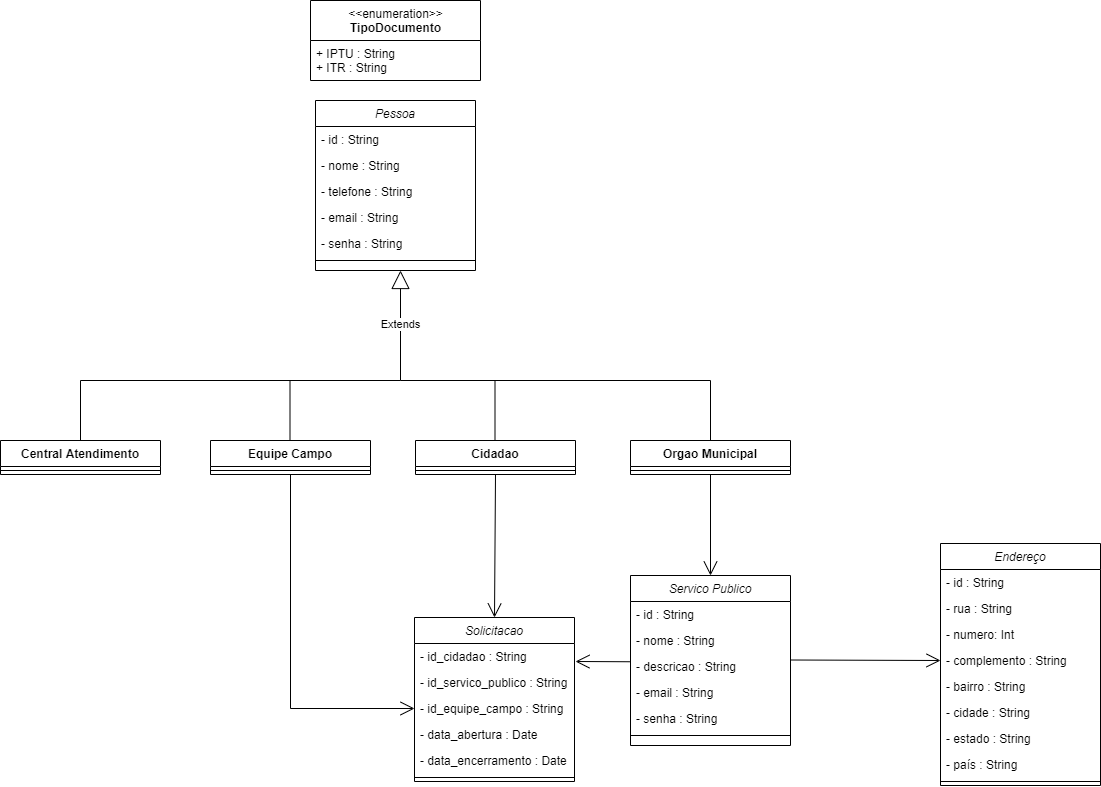

The diagram above was exported from draw.io. Its source (the exported page's mxGraphModel, read from the mxfile embedded in the PNG):
<mxGraphModel dx="2067" dy="729" grid="1" gridSize="10" guides="1" tooltips="1" connect="1" arrows="1" fold="1" page="1" pageScale="1" pageWidth="827" pageHeight="1169" math="0" shadow="0">
  <root>
    <mxCell id="WIyWlLk6GJQsqaUBKTNV-0" />
    <mxCell id="WIyWlLk6GJQsqaUBKTNV-1" parent="WIyWlLk6GJQsqaUBKTNV-0" />
    <mxCell id="zkfFHV4jXpPFQw0GAbJ--0" value="Pessoa" style="swimlane;fontStyle=2;align=center;verticalAlign=top;childLayout=stackLayout;horizontal=1;startSize=26;horizontalStack=0;resizeParent=1;resizeLast=0;collapsible=1;marginBottom=0;rounded=0;shadow=0;strokeWidth=1;" parent="WIyWlLk6GJQsqaUBKTNV-1" vertex="1">
      <mxGeometry x="-25" y="110" width="160" height="170" as="geometry">
        <mxRectangle x="220" y="120" width="160" height="26" as="alternateBounds" />
      </mxGeometry>
    </mxCell>
    <mxCell id="zkfFHV4jXpPFQw0GAbJ--1" value="- id : String" style="text;align=left;verticalAlign=top;spacingLeft=4;spacingRight=4;overflow=hidden;rotatable=0;points=[[0,0.5],[1,0.5]];portConstraint=eastwest;" parent="zkfFHV4jXpPFQw0GAbJ--0" vertex="1">
      <mxGeometry y="26" width="160" height="26" as="geometry" />
    </mxCell>
    <mxCell id="tdDfUmv8j-US_TBcRraQ-12" value="- nome : String" style="text;align=left;verticalAlign=top;spacingLeft=4;spacingRight=4;overflow=hidden;rotatable=0;points=[[0,0.5],[1,0.5]];portConstraint=eastwest;rounded=0;shadow=0;html=0;" parent="zkfFHV4jXpPFQw0GAbJ--0" vertex="1">
      <mxGeometry y="52" width="160" height="26" as="geometry" />
    </mxCell>
    <mxCell id="zkfFHV4jXpPFQw0GAbJ--3" value="- telefone : String" style="text;align=left;verticalAlign=top;spacingLeft=4;spacingRight=4;overflow=hidden;rotatable=0;points=[[0,0.5],[1,0.5]];portConstraint=eastwest;rounded=0;shadow=0;html=0;" parent="zkfFHV4jXpPFQw0GAbJ--0" vertex="1">
      <mxGeometry y="78" width="160" height="26" as="geometry" />
    </mxCell>
    <mxCell id="tdDfUmv8j-US_TBcRraQ-10" value="- email : String" style="text;align=left;verticalAlign=top;spacingLeft=4;spacingRight=4;overflow=hidden;rotatable=0;points=[[0,0.5],[1,0.5]];portConstraint=eastwest;rounded=0;shadow=0;html=0;" parent="zkfFHV4jXpPFQw0GAbJ--0" vertex="1">
      <mxGeometry y="104" width="160" height="26" as="geometry" />
    </mxCell>
    <mxCell id="tdDfUmv8j-US_TBcRraQ-11" value="- senha : String" style="text;align=left;verticalAlign=top;spacingLeft=4;spacingRight=4;overflow=hidden;rotatable=0;points=[[0,0.5],[1,0.5]];portConstraint=eastwest;rounded=0;shadow=0;html=0;" parent="zkfFHV4jXpPFQw0GAbJ--0" vertex="1">
      <mxGeometry y="130" width="160" height="26" as="geometry" />
    </mxCell>
    <mxCell id="zkfFHV4jXpPFQw0GAbJ--4" value="" style="line;html=1;strokeWidth=1;align=left;verticalAlign=middle;spacingTop=-1;spacingLeft=3;spacingRight=3;rotatable=0;labelPosition=right;points=[];portConstraint=eastwest;" parent="zkfFHV4jXpPFQw0GAbJ--0" vertex="1">
      <mxGeometry y="156" width="160" height="8" as="geometry" />
    </mxCell>
    <mxCell id="tdDfUmv8j-US_TBcRraQ-14" value="&amp;lt;&amp;lt;enumeration&amp;gt;&amp;gt;&lt;br&gt;&lt;b&gt;TipoDocumento&lt;/b&gt;" style="swimlane;fontStyle=0;align=center;verticalAlign=top;childLayout=stackLayout;horizontal=1;startSize=40;horizontalStack=0;resizeParent=1;resizeParentMax=0;resizeLast=0;collapsible=0;marginBottom=0;html=1;" parent="WIyWlLk6GJQsqaUBKTNV-1" vertex="1">
      <mxGeometry x="-30" y="10" width="170" height="80" as="geometry" />
    </mxCell>
    <mxCell id="tdDfUmv8j-US_TBcRraQ-15" value="+ IPTU : String&lt;br&gt;+ ITR : String" style="text;html=1;strokeColor=none;fillColor=none;align=left;verticalAlign=middle;spacingLeft=4;spacingRight=4;overflow=hidden;rotatable=0;points=[[0,0.5],[1,0.5]];portConstraint=eastwest;" parent="tdDfUmv8j-US_TBcRraQ-14" vertex="1">
      <mxGeometry y="40" width="170" height="40" as="geometry" />
    </mxCell>
    <mxCell id="tdDfUmv8j-US_TBcRraQ-16" value="Cidadao" style="swimlane;fontStyle=1;align=center;verticalAlign=top;childLayout=stackLayout;horizontal=1;startSize=26;horizontalStack=0;resizeParent=1;resizeParentMax=0;resizeLast=0;collapsible=1;marginBottom=0;" parent="WIyWlLk6GJQsqaUBKTNV-1" vertex="1">
      <mxGeometry x="75" y="450" width="160" height="34" as="geometry" />
    </mxCell>
    <mxCell id="tdDfUmv8j-US_TBcRraQ-18" value="" style="line;strokeWidth=1;fillColor=none;align=left;verticalAlign=middle;spacingTop=-1;spacingLeft=3;spacingRight=3;rotatable=0;labelPosition=right;points=[];portConstraint=eastwest;" parent="tdDfUmv8j-US_TBcRraQ-16" vertex="1">
      <mxGeometry y="26" width="160" height="8" as="geometry" />
    </mxCell>
    <mxCell id="tdDfUmv8j-US_TBcRraQ-20" value="Equipe Campo" style="swimlane;fontStyle=1;align=center;verticalAlign=top;childLayout=stackLayout;horizontal=1;startSize=26;horizontalStack=0;resizeParent=1;resizeParentMax=0;resizeLast=0;collapsible=1;marginBottom=0;" parent="WIyWlLk6GJQsqaUBKTNV-1" vertex="1">
      <mxGeometry x="-130" y="450" width="160" height="34" as="geometry" />
    </mxCell>
    <mxCell id="tdDfUmv8j-US_TBcRraQ-21" value="" style="line;strokeWidth=1;fillColor=none;align=left;verticalAlign=middle;spacingTop=-1;spacingLeft=3;spacingRight=3;rotatable=0;labelPosition=right;points=[];portConstraint=eastwest;" parent="tdDfUmv8j-US_TBcRraQ-20" vertex="1">
      <mxGeometry y="26" width="160" height="8" as="geometry" />
    </mxCell>
    <mxCell id="tdDfUmv8j-US_TBcRraQ-23" value="Orgao Municipal" style="swimlane;fontStyle=1;align=center;verticalAlign=top;childLayout=stackLayout;horizontal=1;startSize=26;horizontalStack=0;resizeParent=1;resizeParentMax=0;resizeLast=0;collapsible=1;marginBottom=0;" parent="WIyWlLk6GJQsqaUBKTNV-1" vertex="1">
      <mxGeometry x="290" y="450" width="160" height="34" as="geometry" />
    </mxCell>
    <mxCell id="tdDfUmv8j-US_TBcRraQ-24" value="" style="line;strokeWidth=1;fillColor=none;align=left;verticalAlign=middle;spacingTop=-1;spacingLeft=3;spacingRight=3;rotatable=0;labelPosition=right;points=[];portConstraint=eastwest;" parent="tdDfUmv8j-US_TBcRraQ-23" vertex="1">
      <mxGeometry y="26" width="160" height="8" as="geometry" />
    </mxCell>
    <mxCell id="tdDfUmv8j-US_TBcRraQ-26" value="Central Atendimento" style="swimlane;fontStyle=1;align=center;verticalAlign=top;childLayout=stackLayout;horizontal=1;startSize=26;horizontalStack=0;resizeParent=1;resizeParentMax=0;resizeLast=0;collapsible=1;marginBottom=0;" parent="WIyWlLk6GJQsqaUBKTNV-1" vertex="1">
      <mxGeometry x="-340" y="450" width="160" height="34" as="geometry" />
    </mxCell>
    <mxCell id="tdDfUmv8j-US_TBcRraQ-27" value="" style="line;strokeWidth=1;fillColor=none;align=left;verticalAlign=middle;spacingTop=-1;spacingLeft=3;spacingRight=3;rotatable=0;labelPosition=right;points=[];portConstraint=eastwest;" parent="tdDfUmv8j-US_TBcRraQ-26" vertex="1">
      <mxGeometry y="26" width="160" height="8" as="geometry" />
    </mxCell>
    <mxCell id="tdDfUmv8j-US_TBcRraQ-32" value="Extends" style="endArrow=block;endSize=16;endFill=0;html=1;" parent="WIyWlLk6GJQsqaUBKTNV-1" edge="1">
      <mxGeometry width="160" relative="1" as="geometry">
        <mxPoint x="60" y="390" as="sourcePoint" />
        <mxPoint x="60" y="280" as="targetPoint" />
      </mxGeometry>
    </mxCell>
    <mxCell id="tdDfUmv8j-US_TBcRraQ-34" value="" style="endArrow=none;html=1;" parent="WIyWlLk6GJQsqaUBKTNV-1" edge="1">
      <mxGeometry width="50" height="50" relative="1" as="geometry">
        <mxPoint x="60" y="390" as="sourcePoint" />
        <mxPoint x="370" y="390" as="targetPoint" />
      </mxGeometry>
    </mxCell>
    <mxCell id="tdDfUmv8j-US_TBcRraQ-36" value="" style="endArrow=none;html=1;" parent="WIyWlLk6GJQsqaUBKTNV-1" edge="1">
      <mxGeometry width="50" height="50" relative="1" as="geometry">
        <mxPoint x="-260" y="390" as="sourcePoint" />
        <mxPoint x="60" y="390" as="targetPoint" />
      </mxGeometry>
    </mxCell>
    <mxCell id="tdDfUmv8j-US_TBcRraQ-39" value="" style="endArrow=none;html=1;exitX=0.5;exitY=0;exitDx=0;exitDy=0;" parent="WIyWlLk6GJQsqaUBKTNV-1" source="tdDfUmv8j-US_TBcRraQ-26" edge="1">
      <mxGeometry width="50" height="50" relative="1" as="geometry">
        <mxPoint x="-320" y="440" as="sourcePoint" />
        <mxPoint x="-260" y="390" as="targetPoint" />
      </mxGeometry>
    </mxCell>
    <mxCell id="tdDfUmv8j-US_TBcRraQ-40" value="" style="endArrow=none;html=1;" parent="WIyWlLk6GJQsqaUBKTNV-1" edge="1">
      <mxGeometry width="50" height="50" relative="1" as="geometry">
        <mxPoint x="-50.5" y="450" as="sourcePoint" />
        <mxPoint x="-50.5" y="390" as="targetPoint" />
      </mxGeometry>
    </mxCell>
    <mxCell id="tdDfUmv8j-US_TBcRraQ-41" value="" style="endArrow=none;html=1;" parent="WIyWlLk6GJQsqaUBKTNV-1" edge="1">
      <mxGeometry width="50" height="50" relative="1" as="geometry">
        <mxPoint x="154.5" y="450" as="sourcePoint" />
        <mxPoint x="154.5" y="390" as="targetPoint" />
      </mxGeometry>
    </mxCell>
    <mxCell id="tdDfUmv8j-US_TBcRraQ-42" value="" style="endArrow=none;html=1;entryX=0.5;entryY=0;entryDx=0;entryDy=0;" parent="WIyWlLk6GJQsqaUBKTNV-1" target="tdDfUmv8j-US_TBcRraQ-23" edge="1">
      <mxGeometry width="50" height="50" relative="1" as="geometry">
        <mxPoint x="370" y="390" as="sourcePoint" />
        <mxPoint x="360" y="280" as="targetPoint" />
      </mxGeometry>
    </mxCell>
    <mxCell id="tdDfUmv8j-US_TBcRraQ-43" value="Servico Publico" style="swimlane;fontStyle=2;align=center;verticalAlign=top;childLayout=stackLayout;horizontal=1;startSize=26;horizontalStack=0;resizeParent=1;resizeLast=0;collapsible=1;marginBottom=0;rounded=0;shadow=0;strokeWidth=1;" parent="WIyWlLk6GJQsqaUBKTNV-1" vertex="1">
      <mxGeometry x="290" y="585" width="160" height="170" as="geometry">
        <mxRectangle x="220" y="120" width="160" height="26" as="alternateBounds" />
      </mxGeometry>
    </mxCell>
    <mxCell id="tdDfUmv8j-US_TBcRraQ-44" value="- id : String" style="text;align=left;verticalAlign=top;spacingLeft=4;spacingRight=4;overflow=hidden;rotatable=0;points=[[0,0.5],[1,0.5]];portConstraint=eastwest;" parent="tdDfUmv8j-US_TBcRraQ-43" vertex="1">
      <mxGeometry y="26" width="160" height="26" as="geometry" />
    </mxCell>
    <mxCell id="tdDfUmv8j-US_TBcRraQ-45" value="- nome : String" style="text;align=left;verticalAlign=top;spacingLeft=4;spacingRight=4;overflow=hidden;rotatable=0;points=[[0,0.5],[1,0.5]];portConstraint=eastwest;rounded=0;shadow=0;html=0;" parent="tdDfUmv8j-US_TBcRraQ-43" vertex="1">
      <mxGeometry y="52" width="160" height="26" as="geometry" />
    </mxCell>
    <mxCell id="tdDfUmv8j-US_TBcRraQ-46" value="- descricao : String" style="text;align=left;verticalAlign=top;spacingLeft=4;spacingRight=4;overflow=hidden;rotatable=0;points=[[0,0.5],[1,0.5]];portConstraint=eastwest;rounded=0;shadow=0;html=0;" parent="tdDfUmv8j-US_TBcRraQ-43" vertex="1">
      <mxGeometry y="78" width="160" height="26" as="geometry" />
    </mxCell>
    <mxCell id="tdDfUmv8j-US_TBcRraQ-79" value="" style="endArrow=open;endFill=1;endSize=12;html=1;exitX=0.5;exitY=1.077;exitDx=0;exitDy=0;exitPerimeter=0;" parent="tdDfUmv8j-US_TBcRraQ-43" edge="1">
      <mxGeometry width="160" relative="1" as="geometry">
        <mxPoint x="-0.7700000000001523" y="86.25199999999995" as="sourcePoint" />
        <mxPoint x="-55" y="86" as="targetPoint" />
      </mxGeometry>
    </mxCell>
    <mxCell id="tdDfUmv8j-US_TBcRraQ-47" value="- email : String" style="text;align=left;verticalAlign=top;spacingLeft=4;spacingRight=4;overflow=hidden;rotatable=0;points=[[0,0.5],[1,0.5]];portConstraint=eastwest;rounded=0;shadow=0;html=0;" parent="tdDfUmv8j-US_TBcRraQ-43" vertex="1">
      <mxGeometry y="104" width="160" height="26" as="geometry" />
    </mxCell>
    <mxCell id="tdDfUmv8j-US_TBcRraQ-48" value="- senha : String" style="text;align=left;verticalAlign=top;spacingLeft=4;spacingRight=4;overflow=hidden;rotatable=0;points=[[0,0.5],[1,0.5]];portConstraint=eastwest;rounded=0;shadow=0;html=0;" parent="tdDfUmv8j-US_TBcRraQ-43" vertex="1">
      <mxGeometry y="130" width="160" height="26" as="geometry" />
    </mxCell>
    <mxCell id="tdDfUmv8j-US_TBcRraQ-49" value="" style="line;html=1;strokeWidth=1;align=left;verticalAlign=middle;spacingTop=-1;spacingLeft=3;spacingRight=3;rotatable=0;labelPosition=right;points=[];portConstraint=eastwest;" parent="tdDfUmv8j-US_TBcRraQ-43" vertex="1">
      <mxGeometry y="156" width="160" height="8" as="geometry" />
    </mxCell>
    <mxCell id="tdDfUmv8j-US_TBcRraQ-50" value="Endereço" style="swimlane;fontStyle=2;align=center;verticalAlign=top;childLayout=stackLayout;horizontal=1;startSize=26;horizontalStack=0;resizeParent=1;resizeLast=0;collapsible=1;marginBottom=0;rounded=0;shadow=0;strokeWidth=1;" parent="WIyWlLk6GJQsqaUBKTNV-1" vertex="1">
      <mxGeometry x="600" y="553" width="160" height="242" as="geometry">
        <mxRectangle x="220" y="120" width="160" height="26" as="alternateBounds" />
      </mxGeometry>
    </mxCell>
    <mxCell id="tdDfUmv8j-US_TBcRraQ-51" value="- id : String" style="text;align=left;verticalAlign=top;spacingLeft=4;spacingRight=4;overflow=hidden;rotatable=0;points=[[0,0.5],[1,0.5]];portConstraint=eastwest;" parent="tdDfUmv8j-US_TBcRraQ-50" vertex="1">
      <mxGeometry y="26" width="160" height="26" as="geometry" />
    </mxCell>
    <mxCell id="tdDfUmv8j-US_TBcRraQ-52" value="- rua : String" style="text;align=left;verticalAlign=top;spacingLeft=4;spacingRight=4;overflow=hidden;rotatable=0;points=[[0,0.5],[1,0.5]];portConstraint=eastwest;rounded=0;shadow=0;html=0;" parent="tdDfUmv8j-US_TBcRraQ-50" vertex="1">
      <mxGeometry y="52" width="160" height="26" as="geometry" />
    </mxCell>
    <mxCell id="tdDfUmv8j-US_TBcRraQ-53" value="- numero: Int" style="text;align=left;verticalAlign=top;spacingLeft=4;spacingRight=4;overflow=hidden;rotatable=0;points=[[0,0.5],[1,0.5]];portConstraint=eastwest;rounded=0;shadow=0;html=0;" parent="tdDfUmv8j-US_TBcRraQ-50" vertex="1">
      <mxGeometry y="78" width="160" height="26" as="geometry" />
    </mxCell>
    <mxCell id="tdDfUmv8j-US_TBcRraQ-54" value="- complemento : String" style="text;align=left;verticalAlign=top;spacingLeft=4;spacingRight=4;overflow=hidden;rotatable=0;points=[[0,0.5],[1,0.5]];portConstraint=eastwest;rounded=0;shadow=0;html=0;" parent="tdDfUmv8j-US_TBcRraQ-50" vertex="1">
      <mxGeometry y="104" width="160" height="26" as="geometry" />
    </mxCell>
    <mxCell id="tdDfUmv8j-US_TBcRraQ-55" value="- bairro : String" style="text;align=left;verticalAlign=top;spacingLeft=4;spacingRight=4;overflow=hidden;rotatable=0;points=[[0,0.5],[1,0.5]];portConstraint=eastwest;rounded=0;shadow=0;html=0;" parent="tdDfUmv8j-US_TBcRraQ-50" vertex="1">
      <mxGeometry y="130" width="160" height="26" as="geometry" />
    </mxCell>
    <mxCell id="tdDfUmv8j-US_TBcRraQ-57" value="- cidade : String" style="text;align=left;verticalAlign=top;spacingLeft=4;spacingRight=4;overflow=hidden;rotatable=0;points=[[0,0.5],[1,0.5]];portConstraint=eastwest;rounded=0;shadow=0;html=0;" parent="tdDfUmv8j-US_TBcRraQ-50" vertex="1">
      <mxGeometry y="156" width="160" height="26" as="geometry" />
    </mxCell>
    <mxCell id="tdDfUmv8j-US_TBcRraQ-58" value="- estado : String" style="text;align=left;verticalAlign=top;spacingLeft=4;spacingRight=4;overflow=hidden;rotatable=0;points=[[0,0.5],[1,0.5]];portConstraint=eastwest;rounded=0;shadow=0;html=0;" parent="tdDfUmv8j-US_TBcRraQ-50" vertex="1">
      <mxGeometry y="182" width="160" height="26" as="geometry" />
    </mxCell>
    <mxCell id="tdDfUmv8j-US_TBcRraQ-59" value="- país : String" style="text;align=left;verticalAlign=top;spacingLeft=4;spacingRight=4;overflow=hidden;rotatable=0;points=[[0,0.5],[1,0.5]];portConstraint=eastwest;rounded=0;shadow=0;html=0;" parent="tdDfUmv8j-US_TBcRraQ-50" vertex="1">
      <mxGeometry y="208" width="160" height="26" as="geometry" />
    </mxCell>
    <mxCell id="tdDfUmv8j-US_TBcRraQ-56" value="" style="line;html=1;strokeWidth=1;align=left;verticalAlign=middle;spacingTop=-1;spacingLeft=3;spacingRight=3;rotatable=0;labelPosition=right;points=[];portConstraint=eastwest;" parent="tdDfUmv8j-US_TBcRraQ-50" vertex="1">
      <mxGeometry y="234" width="160" height="8" as="geometry" />
    </mxCell>
    <mxCell id="tdDfUmv8j-US_TBcRraQ-64" value="" style="endArrow=open;endFill=1;endSize=12;html=1;entryX=0;entryY=0.5;entryDx=0;entryDy=0;" parent="WIyWlLk6GJQsqaUBKTNV-1" target="tdDfUmv8j-US_TBcRraQ-54" edge="1">
      <mxGeometry width="160" relative="1" as="geometry">
        <mxPoint x="450" y="669.5" as="sourcePoint" />
        <mxPoint x="610" y="669.5" as="targetPoint" />
      </mxGeometry>
    </mxCell>
    <mxCell id="tdDfUmv8j-US_TBcRraQ-68" value="" style="endArrow=open;endFill=1;endSize=12;html=1;exitX=0.5;exitY=1;exitDx=0;exitDy=0;entryX=0.5;entryY=0;entryDx=0;entryDy=0;" parent="WIyWlLk6GJQsqaUBKTNV-1" source="tdDfUmv8j-US_TBcRraQ-23" target="tdDfUmv8j-US_TBcRraQ-43" edge="1">
      <mxGeometry width="160" relative="1" as="geometry">
        <mxPoint x="370" y="512.0020000000001" as="sourcePoint" />
        <mxPoint x="370" y="570" as="targetPoint" />
      </mxGeometry>
    </mxCell>
    <mxCell id="tdDfUmv8j-US_TBcRraQ-71" value="Solicitacao" style="swimlane;fontStyle=2;align=center;verticalAlign=top;childLayout=stackLayout;horizontal=1;startSize=26;horizontalStack=0;resizeParent=1;resizeLast=0;collapsible=1;marginBottom=0;rounded=0;shadow=0;strokeWidth=1;" parent="WIyWlLk6GJQsqaUBKTNV-1" vertex="1">
      <mxGeometry x="74" y="627" width="160" height="164" as="geometry">
        <mxRectangle x="220" y="120" width="160" height="26" as="alternateBounds" />
      </mxGeometry>
    </mxCell>
    <mxCell id="tdDfUmv8j-US_TBcRraQ-72" value="- id_cidadao : String" style="text;align=left;verticalAlign=top;spacingLeft=4;spacingRight=4;overflow=hidden;rotatable=0;points=[[0,0.5],[1,0.5]];portConstraint=eastwest;" parent="tdDfUmv8j-US_TBcRraQ-71" vertex="1">
      <mxGeometry y="26" width="160" height="26" as="geometry" />
    </mxCell>
    <mxCell id="tdDfUmv8j-US_TBcRraQ-84" value="- id_servico_publico : String" style="text;align=left;verticalAlign=top;spacingLeft=4;spacingRight=4;overflow=hidden;rotatable=0;points=[[0,0.5],[1,0.5]];portConstraint=eastwest;rounded=0;shadow=0;html=0;" parent="tdDfUmv8j-US_TBcRraQ-71" vertex="1">
      <mxGeometry y="52" width="160" height="26" as="geometry" />
    </mxCell>
    <mxCell id="tdDfUmv8j-US_TBcRraQ-86" value="- id_equipe_campo : String" style="text;align=left;verticalAlign=top;spacingLeft=4;spacingRight=4;overflow=hidden;rotatable=0;points=[[0,0.5],[1,0.5]];portConstraint=eastwest;rounded=0;shadow=0;html=0;" parent="tdDfUmv8j-US_TBcRraQ-71" vertex="1">
      <mxGeometry y="78" width="160" height="26" as="geometry" />
    </mxCell>
    <mxCell id="tdDfUmv8j-US_TBcRraQ-85" value="- data_abertura : Date" style="text;align=left;verticalAlign=top;spacingLeft=4;spacingRight=4;overflow=hidden;rotatable=0;points=[[0,0.5],[1,0.5]];portConstraint=eastwest;rounded=0;shadow=0;html=0;" parent="tdDfUmv8j-US_TBcRraQ-71" vertex="1">
      <mxGeometry y="104" width="160" height="26" as="geometry" />
    </mxCell>
    <mxCell id="tdDfUmv8j-US_TBcRraQ-73" value="- data_encerramento : Date" style="text;align=left;verticalAlign=top;spacingLeft=4;spacingRight=4;overflow=hidden;rotatable=0;points=[[0,0.5],[1,0.5]];portConstraint=eastwest;rounded=0;shadow=0;html=0;" parent="tdDfUmv8j-US_TBcRraQ-71" vertex="1">
      <mxGeometry y="130" width="160" height="26" as="geometry" />
    </mxCell>
    <mxCell id="tdDfUmv8j-US_TBcRraQ-77" value="" style="line;html=1;strokeWidth=1;align=left;verticalAlign=middle;spacingTop=-1;spacingLeft=3;spacingRight=3;rotatable=0;labelPosition=right;points=[];portConstraint=eastwest;" parent="tdDfUmv8j-US_TBcRraQ-71" vertex="1">
      <mxGeometry y="156" width="160" height="8" as="geometry" />
    </mxCell>
    <mxCell id="tdDfUmv8j-US_TBcRraQ-78" value="" style="endArrow=open;endFill=1;endSize=12;html=1;exitX=0.5;exitY=1;exitDx=0;exitDy=0;entryX=0.5;entryY=0;entryDx=0;entryDy=0;" parent="WIyWlLk6GJQsqaUBKTNV-1" source="tdDfUmv8j-US_TBcRraQ-16" target="tdDfUmv8j-US_TBcRraQ-71" edge="1">
      <mxGeometry width="160" relative="1" as="geometry">
        <mxPoint x="154.41" y="511.50199999999995" as="sourcePoint" />
        <mxPoint x="154.41" y="584.5" as="targetPoint" />
      </mxGeometry>
    </mxCell>
    <mxCell id="tdDfUmv8j-US_TBcRraQ-90" value="" style="endArrow=none;html=1;" parent="WIyWlLk6GJQsqaUBKTNV-1" edge="1">
      <mxGeometry width="50" height="50" relative="1" as="geometry">
        <mxPoint x="-50" y="718" as="sourcePoint" />
        <mxPoint x="-50" y="484" as="targetPoint" />
      </mxGeometry>
    </mxCell>
    <mxCell id="tdDfUmv8j-US_TBcRraQ-91" value="" style="endArrow=open;endFill=1;endSize=12;html=1;entryX=0;entryY=0.5;entryDx=0;entryDy=0;" parent="WIyWlLk6GJQsqaUBKTNV-1" target="tdDfUmv8j-US_TBcRraQ-86" edge="1">
      <mxGeometry width="160" relative="1" as="geometry">
        <mxPoint x="-50" y="718" as="sourcePoint" />
        <mxPoint x="-1" y="812.9999999999999" as="targetPoint" />
      </mxGeometry>
    </mxCell>
  </root>
</mxGraphModel>